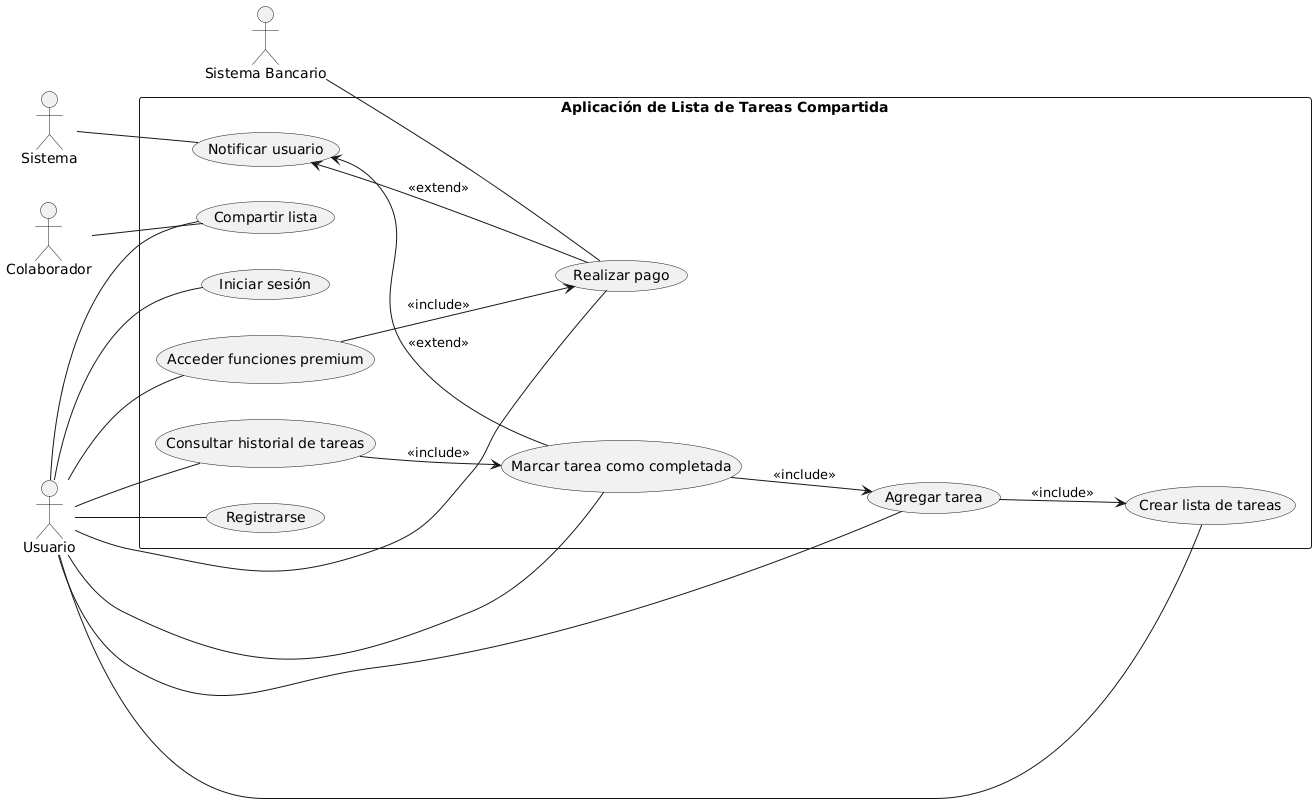

The diagram above was rendered by PlantUML. Its source (embedded in the PNG):
@startuml
left to right direction

actor "Usuario" as U
actor "Sistema" as SYS
actor "Sistema Bancario" as SB
actor "Colaborador" as C

rectangle "Aplicación de Lista de Tareas Compartida" as ALTC {
  (Registrarse) as UC1
  (Iniciar sesión) as UC2
  (Crear lista de tareas) as UC3
  (Agregar tarea) as UC4
  (Marcar tarea como completada) as UC5
  (Compartir lista) as UC6
  (Consultar historial de tareas) as UC7
  (Realizar pago) as UC8
  (Acceder funciones premium) as UC9
  (Notificar usuario) as UC10

  UC4 --> UC3 : <<include>>
  UC5 --> UC4 : <<include>>
  UC7 --> UC5 : <<include>>
  UC9 --> UC8 : <<include>>

  UC10 <-- UC8 : <<extend>>
  UC10 <-- UC5 : <<extend>>
}

U -- UC1
U -- UC2
U -- UC3
U -- UC4
U -- UC5
U -- UC6
U -- UC7
U -- UC8
U -- UC9

C -- UC6

SYS -- UC10
SB -- UC8
@enduml